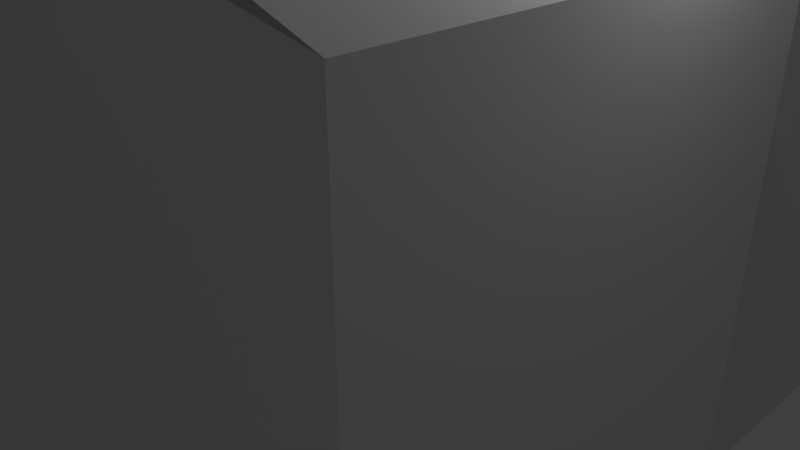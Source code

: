 # Source: lcd_monitor_1_3_alt1_3.blend  (saved by Blender 2.79.0; exported with 4.5.12 LTS)
import bpy
from mathutils import Matrix  # noqa: F401  (used for matrix-valued properties, if any)

bpy.ops.wm.read_factory_settings(use_empty=True)
scene = bpy.context.scene
scene.name = 'Scene'

# ---- collections
col_collection_1 = bpy.data.collections.new('Collection 1'); scene.collection.children.link(col_collection_1)

# ---- materials (node trees are filled in below, after node groups)
mat_lcd_greenscreen1 = bpy.data.materials.new('lcd_greenscreen1')
mat_lcd_greenscreen1.alpha_threshold = 0.0
mat_lcd_greenscreen1.use_transparent_shadow = False
mat_lcd_greenscreen1.roughness = 0.5
mat_lcd_plastic3 = bpy.data.materials.new('lcd_plastic3')
mat_lcd_plastic3.alpha_threshold = 0.0
mat_lcd_plastic3.use_transparent_shadow = False
mat_lcd_plastic3.preview_render_type = 'FLAT'
mat_lcd_plastic3.roughness = 0.5
mat_lcd_plastic4 = bpy.data.materials.new('lcd_plastic4')
mat_lcd_plastic4.alpha_threshold = 0.0
mat_lcd_plastic4.use_transparent_shadow = False
mat_lcd_plastic4.preview_render_type = 'FLAT'
mat_lcd_plastic4.roughness = 0.5
mat_lcd_neon1 = bpy.data.materials.new('lcd_neon1')
mat_lcd_neon1.alpha_threshold = 0.0
mat_lcd_neon1.use_transparent_shadow = False
mat_lcd_neon1.roughness = 0.5
mat_lcd_plastic2 = bpy.data.materials.new('lcd_plastic2')
mat_lcd_plastic2.alpha_threshold = 0.0
mat_lcd_plastic2.use_transparent_shadow = False
mat_lcd_plastic2.preview_render_type = 'FLAT'
mat_lcd_plastic2.roughness = 0.5
mat_lcd_screen_border1 = bpy.data.materials.new('lcd_screen_border1')
mat_lcd_screen_border1.alpha_threshold = 0.0
mat_lcd_screen_border1.use_transparent_shadow = False
mat_lcd_screen_border1.roughness = 0.5
mat_lcd_screen_border1.line_color = (0.0, 0.0, 0.0, 1.0)
mat_lcd_plastic6 = bpy.data.materials.new('lcd_plastic6')
mat_lcd_plastic6.alpha_threshold = 0.0
mat_lcd_plastic6.use_transparent_shadow = False
mat_lcd_plastic6.roughness = 0.5
mat_lcd_screen1 = bpy.data.materials.new('lcd_screen1')
mat_lcd_screen1.alpha_threshold = 0.0
mat_lcd_screen1.use_transparent_shadow = False
mat_lcd_screen1.roughness = 0.5
mat_lcd_screen2 = bpy.data.materials.new('lcd_screen2')
mat_lcd_screen2.alpha_threshold = 0.0
mat_lcd_screen2.use_transparent_shadow = False
mat_lcd_screen2.roughness = 0.5
mat_lcd_screen3 = bpy.data.materials.new('lcd_screen3')
mat_lcd_screen3.alpha_threshold = 0.0
mat_lcd_screen3.use_transparent_shadow = False
mat_lcd_screen3.roughness = 0.5
mat_lcd_screen4 = bpy.data.materials.new('lcd_screen4')
mat_lcd_screen4.alpha_threshold = 0.0
mat_lcd_screen4.use_transparent_shadow = False
mat_lcd_screen4.roughness = 0.5
mat_lcd_screen5 = bpy.data.materials.new('lcd_screen5')
mat_lcd_screen5.alpha_threshold = 0.0
mat_lcd_screen5.use_transparent_shadow = False
mat_lcd_screen5.roughness = 0.5

# ---- material node trees

# ---- world
world_world = bpy.data.worlds.new('World'); scene.world = world_world
world_world.color = (0.05088, 0.05088, 0.05088)
world_world.use_sun_shadow = False
world_world.sun_shadow_jitter_overblur = 0.0
world_world.cycles.sampling_method = 'MANUAL'

# ---- cameras
cam_camera = bpy.data.cameras.new('Camera')
cam_camera.clip_end = 100.0
cam_camera.lens = 35.0
cam_camera.sensor_width = 32.0
cam_camera.sensor_height = 18.0
cam_camera.ortho_scale = 7.314
cam_camera.dof.focus_distance = 0.0
cam_camera.dof.aperture_fstop = 128.0

# ---- lights
light_lamp = bpy.data.lights.new('Lamp', 'POINT')
light_lamp.transmission_factor = 0.0
light_lamp.cutoff_distance = 30.0
light_lamp.energy = 100.0
light_lamp.shadow_buffer_clip_start = 1.001
light_lamp.shadow_soft_size = 0.1
light_lamp.shadow_maximum_resolution = 0.006
light_lamp.use_absolute_resolution = True

# ---- meshes
me_cube_006 = bpy.data.meshes.new('Cube.006')
me_cube_006.from_pydata([(-1.0, -1.0, -1.0), (-1.0, -1.0, 1.0), (-1.0, 1.0, -1.0), (-1.0, 1.0, 1.0), (1.0, -1.0, -1.0), (1.0, -1.0, 1.0), (1.0, 1.0, -1.0), (1.0, 1.0, 1.0), (0.282, -0.2878, -0.8036), (0.4523, -0.2878, 0.5144), (0.4067, 0.2798, -0.8036), (0.4541, 0.2798, 0.5144), (22.28, -0.2073, -1.005), (22.28, -0.2073, 0.3493), (22.28, 0.2087, -1.013), (22.28, 0.2073, 0.3493), (30.93, -0.3836, -1.429), (4.751, -0.2073, -0.8047), (31.05, 0.3854, -1.429), (4.751, 0.2073, -0.8047), (49.26, -0.3836, -1.429), (21.72, -0.2019, -0.8047), (49.25, 0.3857, -1.429), (20.84, 0.1973, -0.8047), (14.77, -0.2073, -1.426), (5.565, -0.2073, -0.7592), (14.77, 0.2073, -1.426), (5.565, 0.2073, -0.7592), (30.93, -0.2073, -1.426), (22.02, -0.2073, -0.6802), (30.93, 0.2073, -1.426), (22.02, 0.2073, -0.6802), (30.62, 0.2073, -1.002), (30.62, -0.2073, -0.9998), (14.27, -0.2073, -0.6769), (13.97, 0.2073, -0.6767), (14.17, -0.2073, -1.054), (14.17, 0.2073, -1.054), (12.51, -0.2073, -1.007), (30.05, -0.2001, -1.008), (13.26, 0.07435, -1.009), (29.92, 0.199, -1.008), (12.86, -0.2073, -1.009), (30.63, -0.2073, -1.011), (0.4067, 0.2798, -0.2271), (0.9271, 0.2798, -0.8036), (0.4613, 0.2798, 0.5144), (22.28, 0.2073, -0.2271), (0.9271, 0.2798, -0.2271), (0.282, -0.2878, -0.2271), (22.28, -0.2073, -0.2271), (0.6501, -0.2878, -0.8036), (0.4574, -0.2878, 0.5144), (0.6501, -0.2878, -0.2271), (0.636, 0.237, 0.5144), (0.6357, -0.2399, 0.5144), (4.986, -0.2405, -0.9158), (5.455, 0.236, -0.9158), (22.28, 0.001488, -1.214), (13.63, -0.2239, -1.061), (13.87, 0.2231, -1.069), (5.22, -0.002249, -0.9158), (13.75, 0.0003631, -1.27), (-1.149, -1.041, -1.055), (-1.149, -1.041, 1.055), (-1.149, 1.041, -1.055), (-1.149, 1.041, 1.055), (5.796, -1.041, -1.055), (5.796, -1.041, 1.055), (5.796, 1.041, -1.055), (5.796, 1.041, 1.055), (-1.149, -1.041, 1.002), (-1.149, 1.041, 1.001), (-1.149, 1.041, -0.9938), (-1.149, -1.041, -1.0), (-1.149, 1.003, 1.001), (-1.149, 1.001, -0.9939), (-1.149, -0.9944, 1.002), (-1.149, -0.9995, -1.0), (2.942, -0.9944, 1.002), (2.942, 1.003, 1.001), (2.942, -0.9995, -1.0), (2.942, 1.001, -0.9939), (49.25, 0.0009858, -1.429), (49.25, 0.3857, -1.429), (49.25, -0.3837, -1.429), (-7.217, 0.0009858, -1.429), (11.2, 0.3857, -1.429), (12.57, -0.3837, -1.429), (49.25, -0.1914, -1.429), (-7.213, 0.0009858, -1.429), (49.25, 0.1933, -1.429), (30.91, 0.0009858, -1.429), (11.2, 0.1101, -1.005), (-7.135, 0.3857, -1.429), (30.91, 0.3857, -1.429), (9.699, -0.1104, -1.005), (-7.213, -0.3837, -1.429), (30.91, -0.3837, -1.429), (30.48, -0.1104, -1.005), (-7.213, -0.3839, -1.429), (-7.135, 0.3857, -1.429), (30.68, 0.1101, -1.005), (21.74, 0.3857, -1.429), (9.699, -0.2065, -1.005), (21.74, -0.3837, -1.429), (11.2, 0.2063, -1.005), (30.48, -0.2065, -1.005), (21.31, -0.1104, -1.005), (30.91, 0.2063, -1.005), (21.74, 0.1101, -1.005), (21.74, 0.2063, -1.005), (21.31, -0.2065, -1.005), (-7.213, -0.3837, -1.429), (-7.135, 0.3857, -1.429), (49.25, -0.3837, -1.429), (49.25, 0.3857, -1.429), (21.31, -0.1104, -1.005), (30.48, -0.1104, -1.005), (9.725, -0.1104, -1.005), (30.91, 0.0009858, -1.429), (-7.217, 0.0009858, -1.429), (4.986, -0.2405, -0.9158), (13.63, -0.2239, -1.061), (5.22, -0.002249, -0.9158), (13.75, 0.0003631, -1.27), (5.455, 0.236, -0.9158), (13.87, 0.2231, -1.069), (5.22, -0.002249, -0.9158), (13.75, 0.0003631, -1.27), (-7.217, 0.0009858, -1.429), (30.91, 0.0009858, -1.429), (11.2, 0.1101, -1.005), (30.68, 0.1101, -1.005), (21.74, 0.1101, -1.005)], [], [(0, 1, 3, 2), (2, 3, 7, 6), (6, 7, 5, 4), (4, 5, 1, 0), (2, 6, 4, 0), (7, 3, 1, 5), (8, 49, 9, 11, 44, 10), (48, 46, 54, 15, 47), (14, 47, 15, 13, 50, 12, 58), (53, 52, 9, 49), (62, 60, 14, 58), (54, 46, 11, 9, 52, 55), (16, 38, 17, 19, 40, 18), (40, 19, 23, 41), (22, 41, 23, 21, 39, 20), (39, 21, 17, 38), (18, 22, 20, 16), (23, 19, 17, 21), (36, 42, 25, 27, 37), (26, 37, 27, 35, 31, 32, 30), (30, 32, 33, 43, 28), (43, 33, 29, 34, 25, 42), (26, 30, 28, 24), (31, 35, 34, 29), (33, 32, 31, 29), (34, 35, 27, 25), (24, 36, 37, 26), (20, 39, 38, 16), (18, 40, 41, 22), (28, 43, 42, 36, 24), (45, 48, 47, 14, 60, 57), (10, 44, 48, 45), (44, 11, 46, 48), (51, 53, 49, 8), (12, 50, 53, 51, 56, 59), (50, 13, 55, 52, 53), (15, 54, 55, 13), (10, 45, 57, 61, 56, 51, 8), (59, 62, 58, 12), (128, 126, 127, 129), (132, 134, 133, 131, 130), (71, 64, 66, 72, 75, 77), (65, 73, 72, 66, 70, 69), (69, 70, 68, 67), (67, 68, 64, 71, 74, 63), (65, 69, 67, 63), (70, 66, 64, 68), (76, 75, 72, 73), (63, 74, 78, 76, 73, 65), (75, 76, 82, 80), (74, 71, 77, 78), (81, 79, 80, 82), (77, 75, 80, 79), (78, 77, 79, 81), (76, 78, 81, 82), (102, 92, 83, 91), (101, 90, 86, 93), (100, 97, 88, 104, 96), (99, 107, 98, 85, 89), (112, 105, 98, 107), (122, 124, 125, 123), (90, 100, 96, 86), (94, 101, 93, 106, 87), (111, 109, 102, 110), (95, 109, 102, 91, 84), (106, 111, 110, 93), (87, 106, 111, 103), (103, 111, 109, 95), (104, 88, 105, 112), (96, 108, 112, 104), (108, 99, 107, 112), (114, 116, 115, 113), (121, 120, 118, 117, 119)])
me_cube_006.polygons.foreach_set('material_index', [0, 0, 0, 0, 0, 0, 1, 2, 2, 2, 1, 2, 5, 2, 5, 2, 5, 1, 2, 2, 5, 2, 1, 1, 2, 1, 3, 1, 2, 1, 2, 2, 2, 2, 2, 2, 2, 1, 1, 5, 5, 5, 2, 6, 2, 2, 2, 5, 5, 4, 5, 4, 4, 4, 4, 5, 5, 5, 5, 5, 5, 5, 5, 4, 5, 4, 5, 5, 5, 4, 4, 5, 5])
_uv = me_cube_006.uv_layers.new(name='UVMap')
_uv.uv.foreach_set('vector', [0.0, 0.0, 1.0, 0.0, 1.0, 1.0, 0.0, 1.0, 0.0, 0.0, 0.0, 0.0, 0.0, 0.0, 0.0, 0.0, 0.0, 0.0, 0.0, 0.0, 0.0, 0.0, 0.0, 0.0, 0.0, 0.0, 0.0, 0.0, 0.0, 0.0, 0.0, 0.0, 0.0, 0.0, 0.0, 0.0, 0.0, 0.0, 0.0, 0.0, 0.0, 0.0, 0.0, 0.0, 0.0, 0.0, 0.0, 0.0, 0.0, 0.0, 0.0, 0.0, 0.0, 0.0, 0.0, 0.0, 0.0, 0.0, 0.0, 0.0, 0.0, 0.0, 0.0, 0.0, 0.0, 0.0, 0.0, 0.0, 0.0, 0.0, 0.0, 0.0, 0.0, 0.0, 0.0, 0.0, 0.0, 0.0, 0.0, 0.0, 0.0, 0.0, 0.0, 0.0, 0.0, 0.0, 0.0, 0.0, 0.0, 0.0, 0.0, 0.0, 0.0, 0.0, 0.0, 0.0, 0.0, 0.0, 0.0, 0.0, 0.0, 0.0, 0.0, 0.0, 0.0, 0.0, 0.0, 0.0, 0.0, 0.0, 0.0, 0.0, 0.0, 0.0, 0.0, 0.0, 0.0, 0.0, 0.0, 0.0, 0.0, 0.0, 0.0, 0.0, 0.0, 0.0, 0.0, 0.0, 0.0, 0.0, 0.0, 0.0, 0.0, 0.0, 0.0, 0.0, 0.0, 0.0, 0.0, 0.0, 0.0, 0.0, 0.0, 0.0, 0.0, 0.0, 0.0, 0.0, 0.0, 0.0, 0.0, 0.0, 0.0, 0.0, 0.0, 0.0, 0.0, 0.0, 0.0, 0.0, 0.0, 0.0, 0.0, 0.0, 0.0, 0.0, 0.0, 0.0, 0.0, 0.0, 0.0, 0.0, 0.0, 0.0, 0.0, 0.0, 0.0, 0.0, 0.0, 0.0, 0.0, 0.0, 0.0, 0.0, 0.0, 0.0, 0.0, 0.0, 0.0, 0.0, 0.0, 0.0, 0.0, 0.0, 0.0, 0.0, 0.0, 0.0, 0.0, 0.0, 0.0, 0.0, 0.0, 0.0, 0.0, 0.0, 0.0, 0.0, 0.0, 0.0, 0.0, 0.0, 0.0, 0.0, 0.0, 0.0, 0.0, 0.0, 0.0, 0.0, 0.0, 0.0, 0.0, 0.0, 0.0, 0.0, 0.0, 0.0, 0.0, 0.0, 0.0, 0.0, 0.0, 0.0, 0.0, 0.0, 0.0, 0.0, 0.0, 0.0, 0.0, 0.0, 0.0, 0.0, 0.0, 0.0, 0.0, 0.0, 0.0, 0.0, 0.0, 0.0, 0.0, 0.0, 0.0, 0.0, 0.0, 0.0, 0.0, 0.0, 0.0, 0.0, 0.0, 0.0, 0.0, 0.0, 0.0, 0.0, 0.0, 0.0, 0.0, 0.0, 0.0, 0.0, 0.0, 0.0, 0.0, 0.0, 0.0, 0.0, 0.0, 0.0, 0.0, 0.0, 0.0, 0.0, 0.0, 0.0, 0.0, 0.0, 0.0, 0.0, 0.0, 0.0, 0.0, 0.0, 0.0, 0.0, 0.0, 0.0, 0.0, 0.0, 0.0, 0.0, 0.0, 0.0, 0.0, 0.0, 0.0, 0.0, 0.0, 0.0, 0.0, 0.0, 0.0, 0.0, 0.0, 0.0, 0.0, 0.0, 0.0, 0.0, 0.0, 0.0, 0.0, 0.0, 0.0, 0.0, 0.0, 0.0, 0.0, 0.0, 0.0, 0.0, 0.0, 0.0, 0.0, 0.0, 0.0, 0.0, 0.0, 0.0, 0.0, 0.0, 0.0, 0.0, 0.0, 0.0, 0.0, 0.0, 0.0, 0.0, 0.0, 0.0, 0.0, 0.0, 0.0, 0.0, 0.0, 0.0, 0.0, 0.0, 0.0, 0.0, 0.0, 0.0, 0.0, 0.0, 0.0, 0.0, 0.0, 0.0, 0.0, 0.0, 0.0, 0.0, 0.0, 0.0, 0.0, 0.0, 0.0, 0.0, 0.0, 0.0, 0.0, 0.0, 0.0, 0.0, 0.0, 0.0, 0.0, 0.0, 0.0, 0.0, 0.0, 0.0, 0.0, 0.0, 0.0, 0.0, 0.0, 0.0, 0.0, 0.0, 0.0, 0.0, 0.0, 0.0, 0.0, 0.0, 0.0, 0.0, 0.0, 0.0, 0.0, 0.0, 0.0, 0.0, 0.0, 0.0, 0.0, 0.0, 0.0, 0.0, 0.0, 0.0, 0.0, 0.0, 0.0, 0.0, 0.0, 0.0, 0.0, 0.0, 0.0, 0.0, 0.0, 0.0, 0.0, 0.0, 0.0, 0.0, 0.0, 0.0, 0.0, 0.0, 0.0, 0.0, 0.0, 0.0, 0.0, 0.0, 0.0, 0.0, 0.0, 0.0, 0.0, 0.0, 0.0, 0.0, 0.0, 0.0, 0.0, 0.0, 0.0, 0.0, 0.0, 0.0, 0.0, 0.0, 0.0, 0.0, 0.0, 0.0, 0.0, 0.0, 0.0, 0.0, 0.0, 0.0, 0.0, 0.0, 0.0, 0.0, 0.0, 0.0, 0.0, 0.0, 0.0, 0.0, 0.0, 0.0, 0.0, 0.0, 0.0, 0.0, 0.0, 0.0, 0.0, 0.0, 0.0, 0.0, 0.0, 0.0, 0.0, 0.0, 0.0, 0.0, 0.0, 0.0, 0.0, 0.0, 0.0, 0.0, 0.0, 0.0, 0.0, 0.0, 0.0, 0.0, 0.0, 0.0, 0.0, 0.0, 0.0, 0.0, 0.0, 0.0, 0.0, 0.0, 0.0, 0.0, 0.0, 0.0, 0.0, 0.0, 0.0, 0.0, 0.0, 0.0, 0.0, 0.0, 0.0, 0.0, 0.0, 0.0, 0.0, 0.0, 0.0, 0.0, 0.0, 0.0, 0.0, 0.0, 0.0, 0.0, 0.0, 0.0, 0.0, 0.0, 0.0, 0.0, 0.0, 0.0, 0.0, 0.0, 0.0, 0.0, 0.0, 0.0, 0.0, 0.0, 0.0, 0.0, 0.0, 0.0, 0.0, 0.0, 0.0, 0.0, 0.0, 0.0, 0.0, 0.0, 0.0, 0.0, 0.0, 0.0, 0.0, 0.0, 0.0, 0.0, 0.0, 0.0, 0.0, 0.0, 0.0, 0.0, 0.0, 0.0, 0.0, 0.0, 0.0, 0.0, 0.0, 0.0, 0.0, 0.0, 0.0, 0.0, 0.0, 0.0, 0.0, 0.0, 0.0, 0.0, 0.0, 0.0, 0.0, 0.0, 0.0, 0.0, 0.0, 0.0, 0.0, 0.0, 0.0, 0.0, 0.0, 0.0, 0.0, 0.0, 0.0, 0.0, 0.0, 0.0, 0.0, 0.0, 0.0, 0.0, 0.0, 0.0, 0.0, 0.0, 0.0, 0.0, 0.0, 0.0, 0.0, 0.0, 0.0, 0.0, 0.0, 0.0, 0.0, 0.0, 0.0, 0.0, 0.0, 0.0, 0.0, 0.0, 0.0, 0.0, 0.0, 0.0, 0.0, 0.0])
me_cube_006.materials.append(mat_lcd_greenscreen1)
me_cube_006.materials.append(mat_lcd_plastic3)
me_cube_006.materials.append(mat_lcd_plastic4)
me_cube_006.materials.append(mat_lcd_neon1)
me_cube_006.materials.append(mat_lcd_plastic2)
me_cube_006.materials.append(mat_lcd_screen_border1)
me_cube_006.materials.append(mat_lcd_plastic6)
me_cube_006.materials.append(mat_lcd_screen1)
me_cube_006.materials.append(mat_lcd_screen2)
me_cube_006.materials.append(mat_lcd_screen3)
me_cube_006.materials.append(mat_lcd_screen4)
me_cube_006.materials.append(mat_lcd_screen5)
me_cube_006.use_remesh_preserve_volume = False
me_cube_006.use_remesh_preserve_attributes = False
me_cube_006.use_mirror_vertex_groups = False
me_cube_006.update()
me_cube_006.normals_split_custom_set([tuple(v) for v in zip(*[iter([-1.0, 0.0, 0.0, -1.0, 0.0, 0.0, -1.0, 0.0, 0.0, -1.0, 0.0, 0.0, 0.0, 1.0, 0.0, 0.0, 1.0, 0.0, 0.0, 1.0, 0.0, 0.0, 1.0, 0.0, 1.0, 0.0, 0.0, 1.0, 0.0, 0.0, 1.0, 0.0, 0.0, 1.0, 0.0, 0.0, 0.0, -1.0, 0.0, 0.0, -1.0, 0.0, 0.0, -1.0, 0.0, 0.0, -1.0, 0.0, 0.0, 0.0, -1.0, 0.0, 0.0, -1.0, 0.0, 0.0, -1.0, 0.0, 0.0, -1.0, 0.0, 0.0, 1.0, 0.0, 0.0, 1.0, 0.0, 0.0, 1.0, 0.0, 0.0, 1.0, -0.9844, 0.1563, 0.0813, -0.9844, 0.1563, 0.0813, -0.9844, 0.1563, 0.0813, -0.9844, 0.1563, 0.0813, -0.9844, 0.1563, 0.0813, -0.9844, 0.1563, 0.0813, 0.003608, 0.9994, 0.03359, 0.003608, 0.9994, 0.03359, 0.003608, 0.9994, 0.03359, 0.003608, 0.9994, 0.03359, 0.003608, 0.9994, 0.03359, 1.0, -1.573e-06, 0.0, 1.0, -1.573e-06, 0.0, 1.0, -1.573e-06, 0.0, 1.0, -1.573e-06, 0.0, 1.0, -1.573e-06, 0.0, 1.0, -1.573e-06, 0.0, 1.0, -1.573e-06, 0.0, 0.0, -1.0, -8.077e-08, 0.0, -1.0, -8.077e-08, 0.0, -1.0, -8.077e-08, 0.0, -1.0, -8.077e-08, 0.005372, 0.6829, -0.7305, 0.005372, 0.6829, -0.7305, 0.005372, 0.6829, -0.7305, 0.005372, 0.6829, -0.7305, -1.947e-08, 0.0, 1.0, -1.947e-08, 0.0, 1.0, -1.947e-08, 0.0, 1.0, -1.947e-08, 0.0, 1.0, -1.947e-08, 0.0, 1.0, -1.947e-08, 0.0, 1.0, -0.02364, 0.01889, -0.9995, -0.02364, 0.01889, -0.9995, -0.02364, 0.01889, -0.9995, -0.02364, 0.01889, -0.9995, -0.02364, 0.01889, -0.9995, -0.02364, 0.01889, -0.9995, -0.003158, 0.9045, -0.4266, -0.003158, 0.9045, -0.4266, -0.003158, 0.9045, -0.4266, -0.003158, 0.9045, -0.4266, 0.02219, 0.009598, 0.9997, 0.02219, 0.009598, 0.9997, 0.02219, 0.009598, 0.9997, 0.02219, 0.009598, 0.9997, 0.02219, 0.009598, 0.9997, 0.02219, 0.009598, 0.9997, 0.0003638, -0.9999, 0.01006, 0.0003638, -0.9999, 0.01006, 0.0003638, -0.9999, 0.01006, 0.0003638, -0.9999, 0.01006, -1.297e-05, 0.0001025, -1.0, -1.297e-05, 0.0001025, -1.0, -1.297e-05, 0.0001025, -1.0, -1.297e-05, 0.0001025, -1.0, 1.15e-08, 7.75e-09, 1.0, 1.15e-08, 7.75e-09, 1.0, 1.15e-08, 7.75e-09, 1.0, 1.15e-08, 7.75e-09, 1.0, -0.0342, 0.0002824, -0.9994, -0.0342, 0.0002824, -0.9994, -0.0342, 0.0002824, -0.9994, -0.0342, 0.0002824, -0.9994, -0.0342, 0.0002824, -0.9994, 0.0, 1.0, 2.089e-08, 0.0, 1.0, 2.089e-08, 0.0, 1.0, 2.089e-08, 0.0, 1.0, 2.089e-08, 0.0, 1.0, 2.089e-08, 0.0, 1.0, 2.089e-08, 0.0, 1.0, 2.089e-08, 0.8106, -0.002109, 0.5856, 0.8106, -0.002109, 0.5856, 0.8106, -0.002109, 0.5856, 0.8106, -0.002109, 0.5856, 0.8106, -0.002109, 0.5856, 0.0, -1.0, 6.321e-08, 0.0, -1.0, 6.321e-08, 0.0, -1.0, 6.321e-08, 0.0, -1.0, 6.321e-08, 0.0, -1.0, 6.321e-08, 0.0, -1.0, 6.321e-08, -4.184e-06, 0.0, -1.0, -4.184e-06, 0.0, -1.0, -4.184e-06, 0.0, -1.0, -4.184e-06, 0.0, -1.0, 0.0004228, -8.235e-06, 1.0, 0.0004228, -8.235e-06, 1.0, 0.0004228, -8.235e-06, 1.0, 0.0004228, -8.235e-06, 1.0, 0.0373, 0.002572, 0.9993, 0.0373, 0.002572, 0.9993, 0.0373, 0.002572, 0.9993, 0.0373, 0.002572, 0.9993, -0.009629, -0.003714, 0.9999, -0.009629, -0.003714, 0.9999, -0.009629, -0.003714, 0.9999, -0.009629, -0.003714, 0.9999, -0.5282, -4.894e-06, -0.8491, -0.5282, -4.894e-06, -0.8491, -0.5282, -4.894e-06, -0.8491, -0.5282, -4.894e-06, -0.8491, 0.0001927, -0.9166, 0.3999, 0.0001927, -0.9166, 0.3999, 0.0001927, -0.9166, 0.3999, 0.0001927, -0.9166, 0.3999, -0.003297, 0.9174, 0.3979, -0.003297, 0.9174, 0.3979, -0.003297, 0.9174, 0.3979, -0.003297, 0.9174, 0.3979, 0.0, -1.0, -3.385e-08, 0.0, -1.0, -3.385e-08, 0.0, -1.0, -3.385e-08, 0.0, -1.0, -3.385e-08, 0.0, -1.0, -3.385e-08, 0.003086, 0.9998, -0.01765, 0.003086, 0.9998, -0.01765, 0.003086, 0.9998, -0.01765, 0.003086, 0.9998, -0.01765, 0.003086, 0.9998, -0.01765, 0.003086, 0.9998, -0.01765, 0.0, 1.0, 0.0, 0.0, 1.0, 0.0, 0.0, 1.0, 0.0, 0.0, 1.0, 0.0, 0.0, 1.0, 0.0, 0.0, 1.0, 0.0, 0.0, 1.0, 0.0, 0.0, 1.0, 0.0, 0.0, -1.0, 0.0, 0.0, -1.0, 0.0, 0.0, -1.0, 0.0, 0.0, -1.0, 0.0, 0.003433, -0.9998, -0.02069, 0.003433, -0.9998, -0.02069, 0.003433, -0.9998, -0.02069, 0.003433, -0.9998, -0.02069, 0.003433, -0.9998, -0.02069, 0.003433, -0.9998, -0.02069, 0.003978, -0.9993, 0.03651, 0.003978, -0.9993, 0.03651, 0.003978, -0.9993, 0.03651, 0.003978, -0.9993, 0.03651, 0.003978, -0.9993, 0.03651, 0.007627, -2.187e-06, 1.0, 0.007627, -2.187e-06, 1.0, 0.007627, -2.187e-06, 1.0, 0.007627, -2.187e-06, 1.0, -0.02283, 0.0163, -0.9996, -0.02283, 0.0163, -0.9996, -0.02283, 0.0163, -0.9996, -0.02283, 0.0163, -0.9996, -0.02283, 0.0163, -0.9996, -0.02283, 0.0163, -0.9996, -0.02283, 0.0163, -0.9996, 0.005414, -0.6952, -0.7187, 0.005414, -0.6952, -0.7187, 0.005414, -0.6952, -0.7187, 0.005414, -0.6952, -0.7187, -0.02694, 0.4174, -0.9083, -0.02694, 0.4174, -0.9083, -0.02694, 0.4174, -0.9083, -0.02694, 0.4174, -0.9083, 0.4552, -0.1257, 0.8815, -1.32e-11, 0.9684, -0.2494, -0.14, -0.1106, 0.984, -0.1608, -0.8243, 0.5428, 0.9707, -0.2188, 0.09915, -1.0, 8.844e-09, 0.0, -1.0, 8.844e-09, 0.0, -1.0, 8.844e-09, 0.0, -1.0, 8.844e-09, 0.0, -1.0, 8.844e-09, 0.0, -1.0, 8.844e-09, 0.0, 0.0, 1.0, 0.0, 0.0, 1.0, 0.0, 0.0, 1.0, 0.0, 0.0, 1.0, 0.0, 0.0, 1.0, 0.0, 0.0, 1.0, 0.0, 1.0, 0.0, 0.0, 1.0, 0.0, 0.0, 1.0, 0.0, 0.0, 1.0, 0.0, 0.0, 0.0, -1.0, 0.0, 0.0, -1.0, 0.0, 0.0, -1.0, 0.0, 0.0, -1.0, 0.0, 0.0, -1.0, 0.0, 0.0, -1.0, 0.0, 0.0, 0.0, -1.0, 0.0, 0.0, -1.0, 0.0, 0.0, -1.0, 0.0, 0.0, -1.0, 0.0, 0.0, 1.0, 0.0, 0.0, 1.0, 0.0, 0.0, 1.0, 0.0, 0.0, 1.0, -1.0, 0.0, 0.0, -1.0, 0.0, 0.0, -1.0, 0.0, 0.0, -1.0, 0.0, 0.0, -1.0, -6.142e-08, 0.0, -1.0, -6.142e-08, 0.0, -1.0, -6.142e-08, 0.0, -1.0, -6.142e-08, 0.0, -1.0, -6.142e-08, 0.0, -1.0, -6.142e-08, 0.0, 0.0, -1.0, 0.0008792, 0.0, -1.0, 0.0008792, 0.0, -1.0, 0.0008792, 0.0, -1.0, 0.0008792, -1.0, 0.0, 0.0, -1.0, 0.0, 0.0, -1.0, 0.0, 0.0, -1.0, 0.0, 0.0, -1.0, 1.194e-07, 0.0, -1.0, 1.194e-07, 0.0, -1.0, 1.194e-07, 0.0, -1.0, 1.194e-07, 0.0, 0.0, -0.0002289, -1.0, 0.0, -0.0002289, -1.0, 0.0, -0.0002289, -1.0, 0.0, -0.0002289, -1.0, 0.0, 1.0, -0.00256, 0.0, 1.0, -0.00256, 0.0, 1.0, -0.00256, 0.0, 1.0, -0.00256, 0.0, -0.003099, 1.0, 0.0, -0.003099, 1.0, 0.0, -0.003099, 1.0, 0.0, -0.003099, 1.0, -0.1136, -0.1217, 0.986, 0.008523, -0.8126, 0.5828, 0.01302, -0.4554, 0.8902, 0.01074, -0.05625, 0.9984, -0.4724, 0.6578, 0.5866, -0.1883, 0.7619, 0.6198, 0.8724, 0.05875, 0.4853, 0.3227, 0.585, 0.7441, 0.8397, 0.09007, 0.5356, -0.01984, -0.9709, 0.2388, -0.1449, -0.6793, 0.7194, 0.1006, -0.9305, 0.3522, -0.0142, -0.2692, 0.963, 0.0105, -0.6676, 0.7445, 0.00538, -0.815, 0.5794, 0.003002, -0.4529, 0.8916, 0.00598, -0.2364, 0.9716, 0.009013, -0.3574, 0.9339, 0.0, -0.9226, 0.3858, 1.276e-05, -0.7213, 0.6926, 0.002979, -0.4529, 0.8916, 0.0054, -0.8151, 0.5793, -0.02626, -0.3951, -0.9183, -0.02626, -0.3951, -0.9183, -0.02626, -0.3951, -0.9183, -0.02626, -0.3951, -0.9183, -0.0188, -0.6608, 0.7503, 0.01721, -0.968, 0.2505, 0.561, -0.4041, 0.7225, 0.8482, -0.0001338, 0.5296, -0.0214, 0.9641, 0.2646, 0.834, -0.07316, 0.547, -0.01299, 0.2511, 0.9679, 0.001483, 0.9362, 0.3516, 0.002464, 0.6463, 0.7631, 4.42e-05, 0.9209, 0.3898, 0.319, 0.7503, 0.579, -0.03165, -0.1043, 0.994, 0.0, 0.0, -1.0, 0.003069, 0.448, 0.894, 0.008233, 0.7976, 0.6031, -0.339, -0.2187, 0.915, 0.01078, -0.07052, 0.9975, 0.006016, 0.2323, 0.9726, -0.005355, 0.8153, 0.579, -4.399e-05, 0.9209, 0.3898, -1.47e-08, 0.0, -1.0, -0.01409, -0.09637, 0.9952, 0.0, 0.4533, 0.8914, -0.005414, 0.8153, 0.579, 0.0, 0.9209, 0.3897, 1.572e-08, 0.7192, 0.6948, 0.0, 0.7192, 0.6948, 0.0, 0.9209, 0.3897, 0.005414, 0.8153, 0.579, 0.002965, 0.4533, 0.8914, -0.04565, -0.821, 0.5691, -0.2809, -0.4812, 0.8304, -2.46e-05, -0.7213, 0.6926, 3.123e-09, -0.9226, 0.3858, -0.01351, 0.1051, 0.9944, -1.334e-08, 0.0, -1.0, -4.428e-05, -0.9226, 0.3858, -0.005026, -0.8191, 0.5736, 0.0, 0.0, -1.0, 0.01047, -0.6676, 0.7445, 0.005353, -0.815, 0.5794, 4.407e-05, -0.9226, 0.3858, 4.863e-10, 0.0, -1.0, 4.863e-10, 0.0, -1.0, 4.863e-10, 0.0, -1.0, 4.863e-10, 0.0, -1.0, 0.9636, 0.2539, 0.08411, 0.008521, -0.8148, 0.5797, 0.0105, -0.6676, 0.7445, 0.0, -0.9672, -0.2542, 0.5705, 0.1544, 0.8067])] * 3)])

# ---- objects
ob_lcd_monitor1b = bpy.data.objects.new('lcd_monitor1b', me_cube_006)
ob_lamp = bpy.data.objects.new('Lamp', light_lamp)
ob_camera = bpy.data.objects.new('Camera', cam_camera)

# ---- transforms, parenting, visibility, modifiers, constraints
ob_lcd_monitor1b.location = (0.147, -0.0008542, 0.7391)
ob_lcd_monitor1b.scale = (0.1478, 16.0, 9.056)
ob_lcd_monitor1b.lineart.crease_threshold = 0.0
ob_lamp.location = (4.076, 1.005, 5.904)
ob_lamp.rotation_euler = (0.6503, 0.05522, 1.866)
ob_lamp.lock_rotations_4d = False
ob_lamp.empty_display_type = 'ARROWS'
ob_lamp.color = (0.0, 0.0, 0.0, 0.0)
ob_lamp.lineart.crease_threshold = 0.0
ob_camera.location = (7.481, -6.508, 5.344)
ob_camera.rotation_euler = (1.109, 0.0, 0.8149)
ob_camera.lock_rotations_4d = False
ob_camera.empty_display_type = 'ARROWS'
ob_camera.color = (0.0, 0.0, 0.0, 0.0)
ob_camera.display_type = 'WIRE'
ob_camera.lineart.crease_threshold = 0.0

# ---- collection membership
col_collection_1.objects.link(ob_lcd_monitor1b)
col_collection_1.objects.link(ob_lamp)
col_collection_1.objects.link(ob_camera)

# ---- scene / render settings (as saved in the file)
scene.camera = ob_camera
scene.frame_start = 1; scene.frame_end = 250; scene.frame_set(2)
scene.render.engine = 'BLENDER_EEVEE_NEXT'
scene.render.resolution_percentage = 50
scene.render.dither_intensity = 0.0
scene.cycles.use_denoising = False
scene.cycles.samples = 128
scene.cycles.sampling_pattern = 'TABULATED_SOBOL'
scene.cycles.use_adaptive_sampling = False
scene.cycles.use_light_tree = False
scene.cycles.blur_glossy = 0.0
scene.cycles.sample_clamp_indirect = 0.0
scene.view_settings.view_transform = 'Standard'
bpy.context.view_layer.update()
